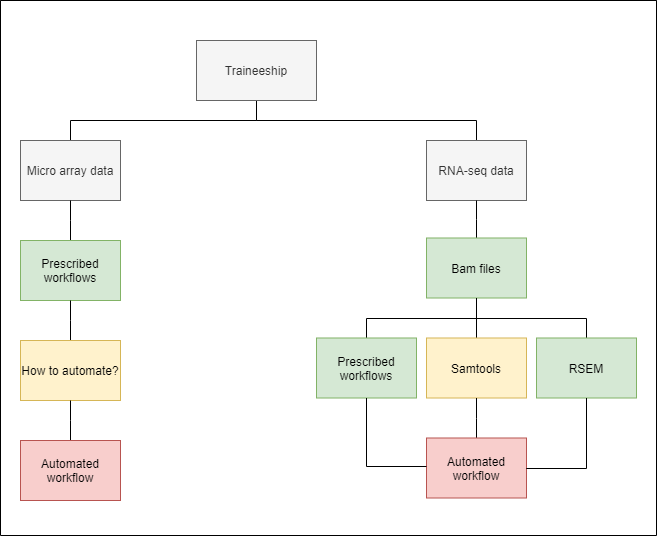

The diagram above was exported from draw.io. Its source (the exported page's mxGraphModel, read from the mxfile embedded in the PNG):
<mxGraphModel dx="1422" dy="762" grid="1" gridSize="10" guides="1" tooltips="1" connect="1" arrows="1" fold="1" page="1" pageScale="1" pageWidth="827" pageHeight="1169" math="0" shadow="0">
  <root>
    <mxCell id="0" />
    <mxCell id="1" parent="0" />
    <mxCell id="QPV0IBOcTjqXw7Wl-c4m-2" value="" style="swimlane;html=1;startSize=0;horizontal=1;containerType=tree;newEdgeStyle={&quot;edgeStyle&quot;:&quot;elbowEdgeStyle&quot;,&quot;startArrow&quot;:&quot;none&quot;,&quot;endArrow&quot;:&quot;none&quot;};" vertex="1" parent="1">
      <mxGeometry x="24" y="50" width="656" height="535" as="geometry" />
    </mxCell>
    <mxCell id="QPV0IBOcTjqXw7Wl-c4m-3" value="" style="edgeStyle=elbowEdgeStyle;elbow=vertical;startArrow=none;endArrow=none;rounded=0;" edge="1" parent="QPV0IBOcTjqXw7Wl-c4m-2" source="QPV0IBOcTjqXw7Wl-c4m-5" target="QPV0IBOcTjqXw7Wl-c4m-6">
      <mxGeometry relative="1" as="geometry" />
    </mxCell>
    <mxCell id="QPV0IBOcTjqXw7Wl-c4m-4" value="" style="edgeStyle=elbowEdgeStyle;elbow=vertical;startArrow=none;endArrow=none;rounded=0;" edge="1" parent="QPV0IBOcTjqXw7Wl-c4m-2" source="QPV0IBOcTjqXw7Wl-c4m-5" target="QPV0IBOcTjqXw7Wl-c4m-7">
      <mxGeometry relative="1" as="geometry" />
    </mxCell>
    <UserObject label="Traineeship" treeRoot="1" id="QPV0IBOcTjqXw7Wl-c4m-5">
      <mxCell style="whiteSpace=wrap;html=1;align=center;treeFolding=1;treeMoving=1;newEdgeStyle={&quot;edgeStyle&quot;:&quot;elbowEdgeStyle&quot;,&quot;startArrow&quot;:&quot;none&quot;,&quot;endArrow&quot;:&quot;none&quot;};fillColor=#f5f5f5;strokeColor=#666666;fontColor=#333333;" vertex="1" parent="QPV0IBOcTjqXw7Wl-c4m-2">
        <mxGeometry x="196" y="40" width="120" height="60" as="geometry" />
      </mxCell>
    </UserObject>
    <mxCell id="QPV0IBOcTjqXw7Wl-c4m-6" value="Micro array data" style="whiteSpace=wrap;html=1;align=center;verticalAlign=middle;treeFolding=1;treeMoving=1;newEdgeStyle={&quot;edgeStyle&quot;:&quot;elbowEdgeStyle&quot;,&quot;startArrow&quot;:&quot;none&quot;,&quot;endArrow&quot;:&quot;none&quot;};fillColor=#f5f5f5;strokeColor=#666666;fontColor=#333333;" vertex="1" parent="QPV0IBOcTjqXw7Wl-c4m-2">
      <mxGeometry x="20" y="140" width="100" height="60" as="geometry" />
    </mxCell>
    <mxCell id="QPV0IBOcTjqXw7Wl-c4m-7" value="RNA-seq data" style="whiteSpace=wrap;html=1;align=center;verticalAlign=middle;treeFolding=1;treeMoving=1;newEdgeStyle={&quot;edgeStyle&quot;:&quot;elbowEdgeStyle&quot;,&quot;startArrow&quot;:&quot;none&quot;,&quot;endArrow&quot;:&quot;none&quot;};fillColor=#f5f5f5;strokeColor=#666666;fontColor=#333333;" vertex="1" parent="QPV0IBOcTjqXw7Wl-c4m-2">
      <mxGeometry x="426" y="140" width="100" height="60" as="geometry" />
    </mxCell>
    <mxCell id="QPV0IBOcTjqXw7Wl-c4m-8" value="" style="edgeStyle=elbowEdgeStyle;elbow=vertical;startArrow=none;endArrow=none;rounded=0;" edge="1" target="QPV0IBOcTjqXw7Wl-c4m-9" source="QPV0IBOcTjqXw7Wl-c4m-6" parent="QPV0IBOcTjqXw7Wl-c4m-2">
      <mxGeometry relative="1" as="geometry">
        <mxPoint x="420" y="160" as="sourcePoint" />
      </mxGeometry>
    </mxCell>
    <mxCell id="QPV0IBOcTjqXw7Wl-c4m-9" value="Prescribed workflows" style="whiteSpace=wrap;html=1;align=center;verticalAlign=middle;treeFolding=1;treeMoving=1;newEdgeStyle={&quot;edgeStyle&quot;:&quot;elbowEdgeStyle&quot;,&quot;startArrow&quot;:&quot;none&quot;,&quot;endArrow&quot;:&quot;none&quot;};fillColor=#d5e8d4;strokeColor=#82b366;" vertex="1" parent="QPV0IBOcTjqXw7Wl-c4m-2">
      <mxGeometry x="20" y="240" width="100" height="60" as="geometry" />
    </mxCell>
    <mxCell id="QPV0IBOcTjqXw7Wl-c4m-20" value="" style="edgeStyle=elbowEdgeStyle;elbow=vertical;startArrow=none;endArrow=none;rounded=0;" edge="1" target="QPV0IBOcTjqXw7Wl-c4m-21" source="QPV0IBOcTjqXw7Wl-c4m-9" parent="QPV0IBOcTjqXw7Wl-c4m-2">
      <mxGeometry relative="1" as="geometry">
        <mxPoint x="94" y="250" as="sourcePoint" />
      </mxGeometry>
    </mxCell>
    <mxCell id="QPV0IBOcTjqXw7Wl-c4m-21" value="How to automate?" style="whiteSpace=wrap;html=1;align=center;verticalAlign=middle;treeFolding=1;treeMoving=1;newEdgeStyle={&quot;edgeStyle&quot;:&quot;elbowEdgeStyle&quot;,&quot;startArrow&quot;:&quot;none&quot;,&quot;endArrow&quot;:&quot;none&quot;};fillColor=#fff2cc;strokeColor=#d6b656;" vertex="1" parent="QPV0IBOcTjqXw7Wl-c4m-2">
      <mxGeometry x="20" y="340" width="100" height="60" as="geometry" />
    </mxCell>
    <mxCell id="QPV0IBOcTjqXw7Wl-c4m-29" value="" style="edgeStyle=elbowEdgeStyle;elbow=vertical;startArrow=none;endArrow=none;rounded=0;" edge="1" target="QPV0IBOcTjqXw7Wl-c4m-30" source="QPV0IBOcTjqXw7Wl-c4m-7" parent="QPV0IBOcTjqXw7Wl-c4m-2">
      <mxGeometry relative="1" as="geometry">
        <mxPoint x="280" y="150" as="sourcePoint" />
      </mxGeometry>
    </mxCell>
    <mxCell id="QPV0IBOcTjqXw7Wl-c4m-30" value="Bam files" style="whiteSpace=wrap;html=1;align=center;verticalAlign=middle;treeFolding=1;treeMoving=1;newEdgeStyle={&quot;edgeStyle&quot;:&quot;elbowEdgeStyle&quot;,&quot;startArrow&quot;:&quot;none&quot;,&quot;endArrow&quot;:&quot;none&quot;};fillColor=#d5e8d4;strokeColor=#82b366;" vertex="1" parent="QPV0IBOcTjqXw7Wl-c4m-2">
      <mxGeometry x="426" y="237.5" width="100" height="60" as="geometry" />
    </mxCell>
    <mxCell id="QPV0IBOcTjqXw7Wl-c4m-34" value="" style="edgeStyle=elbowEdgeStyle;elbow=vertical;startArrow=none;endArrow=none;rounded=0;" edge="1" target="QPV0IBOcTjqXw7Wl-c4m-35" source="QPV0IBOcTjqXw7Wl-c4m-30" parent="QPV0IBOcTjqXw7Wl-c4m-2">
      <mxGeometry relative="1" as="geometry">
        <mxPoint x="500" y="250" as="sourcePoint" />
      </mxGeometry>
    </mxCell>
    <mxCell id="QPV0IBOcTjqXw7Wl-c4m-35" value="Samtools" style="whiteSpace=wrap;html=1;align=center;verticalAlign=middle;treeFolding=1;treeMoving=1;newEdgeStyle={&quot;edgeStyle&quot;:&quot;elbowEdgeStyle&quot;,&quot;startArrow&quot;:&quot;none&quot;,&quot;endArrow&quot;:&quot;none&quot;};fillColor=#fff2cc;strokeColor=#d6b656;" vertex="1" parent="QPV0IBOcTjqXw7Wl-c4m-2">
      <mxGeometry x="426" y="337.5" width="100" height="60" as="geometry" />
    </mxCell>
    <mxCell id="QPV0IBOcTjqXw7Wl-c4m-36" value="" style="edgeStyle=elbowEdgeStyle;elbow=vertical;startArrow=none;endArrow=none;rounded=0;" edge="1" target="QPV0IBOcTjqXw7Wl-c4m-37" source="QPV0IBOcTjqXw7Wl-c4m-30" parent="QPV0IBOcTjqXw7Wl-c4m-2">
      <mxGeometry relative="1" as="geometry">
        <mxPoint x="500" y="250" as="sourcePoint" />
      </mxGeometry>
    </mxCell>
    <mxCell id="QPV0IBOcTjqXw7Wl-c4m-37" value="RSEM" style="whiteSpace=wrap;html=1;align=center;verticalAlign=middle;treeFolding=1;treeMoving=1;newEdgeStyle={&quot;edgeStyle&quot;:&quot;elbowEdgeStyle&quot;,&quot;startArrow&quot;:&quot;none&quot;,&quot;endArrow&quot;:&quot;none&quot;};fillColor=#d5e8d4;strokeColor=#82b366;" vertex="1" parent="QPV0IBOcTjqXw7Wl-c4m-2">
      <mxGeometry x="536" y="337.5" width="100" height="60" as="geometry" />
    </mxCell>
    <mxCell id="QPV0IBOcTjqXw7Wl-c4m-38" value="" style="edgeStyle=elbowEdgeStyle;elbow=vertical;startArrow=none;endArrow=none;rounded=0;" edge="1" target="QPV0IBOcTjqXw7Wl-c4m-39" source="QPV0IBOcTjqXw7Wl-c4m-30" parent="QPV0IBOcTjqXw7Wl-c4m-2">
      <mxGeometry relative="1" as="geometry">
        <mxPoint x="500" y="250" as="sourcePoint" />
      </mxGeometry>
    </mxCell>
    <mxCell id="QPV0IBOcTjqXw7Wl-c4m-39" value="Prescribed workflows" style="whiteSpace=wrap;html=1;align=center;verticalAlign=middle;treeFolding=1;treeMoving=1;newEdgeStyle={&quot;edgeStyle&quot;:&quot;elbowEdgeStyle&quot;,&quot;startArrow&quot;:&quot;none&quot;,&quot;endArrow&quot;:&quot;none&quot;};fillColor=#d5e8d4;strokeColor=#82b366;" vertex="1" parent="QPV0IBOcTjqXw7Wl-c4m-2">
      <mxGeometry x="316" y="337.5" width="100" height="60" as="geometry" />
    </mxCell>
    <mxCell id="QPV0IBOcTjqXw7Wl-c4m-40" value="" style="edgeStyle=elbowEdgeStyle;elbow=vertical;startArrow=none;endArrow=none;rounded=0;" edge="1" target="QPV0IBOcTjqXw7Wl-c4m-41" source="QPV0IBOcTjqXw7Wl-c4m-21" parent="QPV0IBOcTjqXw7Wl-c4m-2">
      <mxGeometry relative="1" as="geometry">
        <mxPoint x="94" y="350" as="sourcePoint" />
      </mxGeometry>
    </mxCell>
    <mxCell id="QPV0IBOcTjqXw7Wl-c4m-41" value="Automated workflow" style="whiteSpace=wrap;html=1;align=center;verticalAlign=middle;treeFolding=1;treeMoving=1;newEdgeStyle={&quot;edgeStyle&quot;:&quot;elbowEdgeStyle&quot;,&quot;startArrow&quot;:&quot;none&quot;,&quot;endArrow&quot;:&quot;none&quot;};fillColor=#f8cecc;strokeColor=#b85450;" vertex="1" parent="QPV0IBOcTjqXw7Wl-c4m-2">
      <mxGeometry x="20" y="440" width="100" height="60" as="geometry" />
    </mxCell>
    <mxCell id="QPV0IBOcTjqXw7Wl-c4m-44" value="" style="edgeStyle=elbowEdgeStyle;elbow=vertical;startArrow=none;endArrow=none;rounded=0;" edge="1" target="QPV0IBOcTjqXw7Wl-c4m-45" source="QPV0IBOcTjqXw7Wl-c4m-35" parent="QPV0IBOcTjqXw7Wl-c4m-2">
      <mxGeometry relative="1" as="geometry">
        <mxPoint x="500" y="347.5" as="sourcePoint" />
      </mxGeometry>
    </mxCell>
    <mxCell id="QPV0IBOcTjqXw7Wl-c4m-45" value="Automated workflow" style="whiteSpace=wrap;html=1;align=center;verticalAlign=middle;treeFolding=1;treeMoving=1;newEdgeStyle={&quot;edgeStyle&quot;:&quot;elbowEdgeStyle&quot;,&quot;startArrow&quot;:&quot;none&quot;,&quot;endArrow&quot;:&quot;none&quot;};fillColor=#f8cecc;strokeColor=#b85450;" vertex="1" parent="QPV0IBOcTjqXw7Wl-c4m-2">
      <mxGeometry x="426" y="437.5" width="100" height="60" as="geometry" />
    </mxCell>
    <mxCell id="QPV0IBOcTjqXw7Wl-c4m-50" value="" style="edgeStyle=elbowEdgeStyle;elbow=vertical;startArrow=none;endArrow=none;rounded=0;exitX=0.5;exitY=1;exitDx=0;exitDy=0;entryX=1;entryY=0.5;entryDx=0;entryDy=0;" edge="1" parent="QPV0IBOcTjqXw7Wl-c4m-2" source="QPV0IBOcTjqXw7Wl-c4m-37" target="QPV0IBOcTjqXw7Wl-c4m-45">
      <mxGeometry relative="1" as="geometry">
        <mxPoint x="576" y="407.5" as="sourcePoint" />
        <mxPoint x="636" y="476" as="targetPoint" />
        <Array as="points">
          <mxPoint x="596" y="468" />
          <mxPoint x="556" y="468" />
          <mxPoint x="586" y="476" />
          <mxPoint x="606" y="476" />
        </Array>
      </mxGeometry>
    </mxCell>
    <mxCell id="QPV0IBOcTjqXw7Wl-c4m-48" value="" style="edgeStyle=elbowEdgeStyle;elbow=vertical;startArrow=none;endArrow=none;rounded=0;exitX=0.5;exitY=1;exitDx=0;exitDy=0;" edge="1" source="QPV0IBOcTjqXw7Wl-c4m-39" parent="1">
      <mxGeometry relative="1" as="geometry">
        <mxPoint x="524" y="397.5" as="sourcePoint" />
        <mxPoint x="450" y="516" as="targetPoint" />
        <Array as="points">
          <mxPoint x="400" y="516" />
          <mxPoint x="420" y="516" />
        </Array>
      </mxGeometry>
    </mxCell>
  </root>
</mxGraphModel>